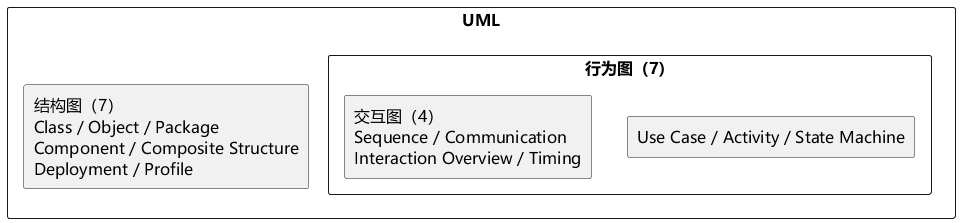

The diagram above was rendered by PlantUML. Its source (embedded in the PNG):
@startuml
skinparam defaultFontName Microsoft YaHei
skinparam defaultFontSize 16
skinparam shadowing false
skinparam classAttributeIconSize 0
skinparam backgroundColor white
rectangle UML {
 rectangle "结构图（7）\nClass / Object / Package\nComponent / Composite Structure\nDeployment / Profile" as S
 rectangle "行为图（7）" as B {
  rectangle "Use Case / Activity / State Machine" as Basic
  rectangle "交互图（4）\nSequence / Communication\nInteraction Overview / Timing" as I
 }
}
@enduml